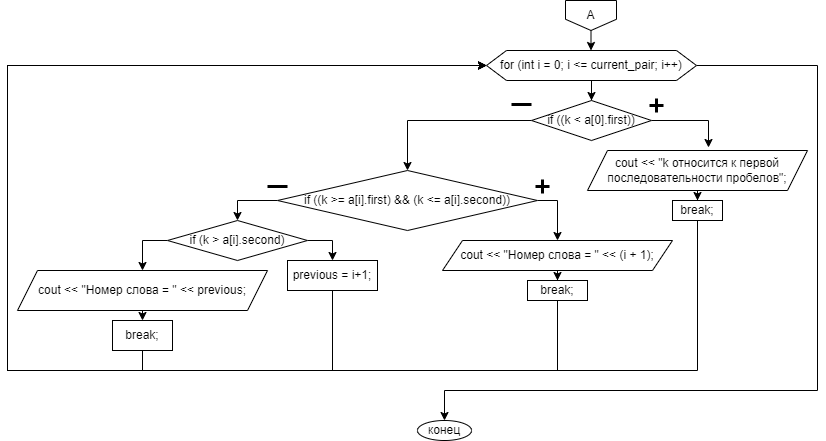

The diagram above was exported from draw.io. Its source (the exported page's mxGraphModel, read from the mxfile embedded in the PNG):
<mxGraphModel dx="1434" dy="791" grid="1" gridSize="10" guides="1" tooltips="1" connect="1" arrows="1" fold="1" page="1" pageScale="1" pageWidth="827" pageHeight="1169" math="0" shadow="0">
  <root>
    <mxCell id="0" />
    <mxCell id="1" parent="0" />
    <mxCell id="BT0hCLLuDeNspzemMw4A-40" value="" style="edgeStyle=orthogonalEdgeStyle;rounded=0;orthogonalLoop=1;jettySize=auto;html=1;" edge="1" parent="1" source="BT0hCLLuDeNspzemMw4A-36" target="BT0hCLLuDeNspzemMw4A-39">
      <mxGeometry relative="1" as="geometry" />
    </mxCell>
    <mxCell id="BT0hCLLuDeNspzemMw4A-36" value="А" style="shape=offPageConnector;whiteSpace=wrap;html=1;" vertex="1" parent="1">
      <mxGeometry x="567" y="30" width="51" height="30" as="geometry" />
    </mxCell>
    <mxCell id="BT0hCLLuDeNspzemMw4A-42" value="" style="edgeStyle=orthogonalEdgeStyle;rounded=0;orthogonalLoop=1;jettySize=auto;html=1;" edge="1" parent="1" source="BT0hCLLuDeNspzemMw4A-39" target="BT0hCLLuDeNspzemMw4A-41">
      <mxGeometry relative="1" as="geometry" />
    </mxCell>
    <mxCell id="BT0hCLLuDeNspzemMw4A-73" style="edgeStyle=orthogonalEdgeStyle;rounded=0;orthogonalLoop=1;jettySize=auto;html=1;exitX=1;exitY=0.5;exitDx=0;exitDy=0;entryX=0.5;entryY=0;entryDx=0;entryDy=0;" edge="1" parent="1" source="BT0hCLLuDeNspzemMw4A-39" target="BT0hCLLuDeNspzemMw4A-72">
      <mxGeometry relative="1" as="geometry">
        <Array as="points">
          <mxPoint x="819" y="95" />
          <mxPoint x="819" y="420" />
          <mxPoint x="446" y="420" />
        </Array>
      </mxGeometry>
    </mxCell>
    <mxCell id="BT0hCLLuDeNspzemMw4A-39" value="for (int i = 0; i &amp;lt;= current_pair; i++)" style="shape=hexagon;perimeter=hexagonPerimeter2;whiteSpace=wrap;html=1;fixedSize=1;" vertex="1" parent="1">
      <mxGeometry x="488" y="80" width="210" height="30" as="geometry" />
    </mxCell>
    <mxCell id="BT0hCLLuDeNspzemMw4A-44" style="edgeStyle=orthogonalEdgeStyle;rounded=0;orthogonalLoop=1;jettySize=auto;html=1;exitX=1;exitY=0.5;exitDx=0;exitDy=0;entryX=0.55;entryY=-0.075;entryDx=0;entryDy=0;entryPerimeter=0;" edge="1" parent="1" source="BT0hCLLuDeNspzemMw4A-41" target="BT0hCLLuDeNspzemMw4A-43">
      <mxGeometry relative="1" as="geometry" />
    </mxCell>
    <mxCell id="BT0hCLLuDeNspzemMw4A-50" style="edgeStyle=orthogonalEdgeStyle;rounded=0;orthogonalLoop=1;jettySize=auto;html=1;exitX=0;exitY=0.5;exitDx=0;exitDy=0;entryX=0.5;entryY=0;entryDx=0;entryDy=0;" edge="1" parent="1" source="BT0hCLLuDeNspzemMw4A-41" target="BT0hCLLuDeNspzemMw4A-49">
      <mxGeometry relative="1" as="geometry" />
    </mxCell>
    <mxCell id="BT0hCLLuDeNspzemMw4A-41" value="if ((k &amp;lt; a[0].first))" style="rhombus;whiteSpace=wrap;html=1;" vertex="1" parent="1">
      <mxGeometry x="533" y="130" width="120" height="40" as="geometry" />
    </mxCell>
    <mxCell id="BT0hCLLuDeNspzemMw4A-47" value="" style="edgeStyle=orthogonalEdgeStyle;rounded=0;orthogonalLoop=1;jettySize=auto;html=1;" edge="1" parent="1" source="BT0hCLLuDeNspzemMw4A-43" target="BT0hCLLuDeNspzemMw4A-45">
      <mxGeometry relative="1" as="geometry" />
    </mxCell>
    <mxCell id="BT0hCLLuDeNspzemMw4A-43" value="cout &amp;lt;&amp;lt; &quot;k относится к первой последовательности пробелов&quot;;" style="shape=parallelogram;perimeter=parallelogramPerimeter;whiteSpace=wrap;html=1;fixedSize=1;" vertex="1" parent="1">
      <mxGeometry x="589" y="180" width="220" height="40" as="geometry" />
    </mxCell>
    <mxCell id="BT0hCLLuDeNspzemMw4A-71" style="edgeStyle=orthogonalEdgeStyle;rounded=0;orthogonalLoop=1;jettySize=auto;html=1;exitX=0.5;exitY=1;exitDx=0;exitDy=0;entryX=0;entryY=0.5;entryDx=0;entryDy=0;" edge="1" parent="1" source="BT0hCLLuDeNspzemMw4A-45" target="BT0hCLLuDeNspzemMw4A-39">
      <mxGeometry relative="1" as="geometry">
        <Array as="points">
          <mxPoint x="699" y="400" />
          <mxPoint x="9" y="400" />
          <mxPoint x="9" y="95" />
        </Array>
      </mxGeometry>
    </mxCell>
    <mxCell id="BT0hCLLuDeNspzemMw4A-45" value="break;" style="rounded=0;whiteSpace=wrap;html=1;" vertex="1" parent="1">
      <mxGeometry x="674" y="230" width="50" height="20" as="geometry" />
    </mxCell>
    <mxCell id="BT0hCLLuDeNspzemMw4A-48" value="" style="shape=umlDestroy;whiteSpace=wrap;html=1;strokeWidth=3;targetShapes=umlLifeline;rotation=45;" vertex="1" parent="1">
      <mxGeometry x="653" y="130" width="10" height="10" as="geometry" />
    </mxCell>
    <mxCell id="BT0hCLLuDeNspzemMw4A-53" style="edgeStyle=orthogonalEdgeStyle;rounded=0;orthogonalLoop=1;jettySize=auto;html=1;exitX=1;exitY=0.5;exitDx=0;exitDy=0;entryX=0.5;entryY=0;entryDx=0;entryDy=0;" edge="1" parent="1" source="BT0hCLLuDeNspzemMw4A-49" target="BT0hCLLuDeNspzemMw4A-52">
      <mxGeometry relative="1" as="geometry" />
    </mxCell>
    <mxCell id="BT0hCLLuDeNspzemMw4A-59" style="edgeStyle=orthogonalEdgeStyle;rounded=0;orthogonalLoop=1;jettySize=auto;html=1;exitX=0;exitY=0.5;exitDx=0;exitDy=0;entryX=0.5;entryY=0;entryDx=0;entryDy=0;" edge="1" parent="1" source="BT0hCLLuDeNspzemMw4A-49" target="BT0hCLLuDeNspzemMw4A-58">
      <mxGeometry relative="1" as="geometry" />
    </mxCell>
    <mxCell id="BT0hCLLuDeNspzemMw4A-49" value="if ((k &amp;gt;= a[i].first) &amp;amp;&amp;amp; (k &amp;lt;= a[i].second))" style="rhombus;whiteSpace=wrap;html=1;" vertex="1" parent="1">
      <mxGeometry x="279" y="200" width="260" height="60" as="geometry" />
    </mxCell>
    <mxCell id="BT0hCLLuDeNspzemMw4A-56" value="" style="edgeStyle=orthogonalEdgeStyle;rounded=0;orthogonalLoop=1;jettySize=auto;html=1;" edge="1" parent="1" source="BT0hCLLuDeNspzemMw4A-52" target="BT0hCLLuDeNspzemMw4A-55">
      <mxGeometry relative="1" as="geometry" />
    </mxCell>
    <mxCell id="BT0hCLLuDeNspzemMw4A-52" value="cout &amp;lt;&amp;lt; &quot;Номер слова = &quot; &amp;lt;&amp;lt; (i + 1);" style="shape=parallelogram;perimeter=parallelogramPerimeter;whiteSpace=wrap;html=1;fixedSize=1;" vertex="1" parent="1">
      <mxGeometry x="444" y="270" width="230" height="30" as="geometry" />
    </mxCell>
    <mxCell id="BT0hCLLuDeNspzemMw4A-70" style="edgeStyle=orthogonalEdgeStyle;rounded=0;orthogonalLoop=1;jettySize=auto;html=1;exitX=0.5;exitY=1;exitDx=0;exitDy=0;entryX=0;entryY=0.5;entryDx=0;entryDy=0;" edge="1" parent="1" source="BT0hCLLuDeNspzemMw4A-55" target="BT0hCLLuDeNspzemMw4A-39">
      <mxGeometry relative="1" as="geometry">
        <Array as="points">
          <mxPoint x="559" y="400" />
          <mxPoint x="9" y="400" />
          <mxPoint x="9" y="95" />
        </Array>
      </mxGeometry>
    </mxCell>
    <mxCell id="BT0hCLLuDeNspzemMw4A-55" value="break;" style="rounded=0;whiteSpace=wrap;html=1;" vertex="1" parent="1">
      <mxGeometry x="529" y="310" width="60" height="20" as="geometry" />
    </mxCell>
    <mxCell id="BT0hCLLuDeNspzemMw4A-57" value="" style="line;strokeWidth=3;fillColor=none;align=left;verticalAlign=middle;spacingTop=-1;spacingLeft=3;spacingRight=3;rotatable=0;labelPosition=right;points=[];portConstraint=eastwest;strokeColor=inherit;" vertex="1" parent="1">
      <mxGeometry x="513" y="130" width="20" height="8" as="geometry" />
    </mxCell>
    <mxCell id="BT0hCLLuDeNspzemMw4A-63" style="edgeStyle=orthogonalEdgeStyle;rounded=0;orthogonalLoop=1;jettySize=auto;html=1;exitX=1;exitY=0.5;exitDx=0;exitDy=0;entryX=0.5;entryY=0;entryDx=0;entryDy=0;" edge="1" parent="1" source="BT0hCLLuDeNspzemMw4A-58" target="BT0hCLLuDeNspzemMw4A-62">
      <mxGeometry relative="1" as="geometry" />
    </mxCell>
    <mxCell id="BT0hCLLuDeNspzemMw4A-65" style="edgeStyle=orthogonalEdgeStyle;rounded=0;orthogonalLoop=1;jettySize=auto;html=1;exitX=0;exitY=0.5;exitDx=0;exitDy=0;entryX=0.5;entryY=0;entryDx=0;entryDy=0;" edge="1" parent="1" source="BT0hCLLuDeNspzemMw4A-58" target="BT0hCLLuDeNspzemMw4A-64">
      <mxGeometry relative="1" as="geometry" />
    </mxCell>
    <mxCell id="BT0hCLLuDeNspzemMw4A-58" value="if (k &amp;gt; a[i].second)" style="rhombus;whiteSpace=wrap;html=1;" vertex="1" parent="1">
      <mxGeometry x="169" y="250" width="140" height="40" as="geometry" />
    </mxCell>
    <mxCell id="BT0hCLLuDeNspzemMw4A-60" value="" style="line;strokeWidth=3;fillColor=none;align=left;verticalAlign=middle;spacingTop=-1;spacingLeft=3;spacingRight=3;rotatable=0;labelPosition=right;points=[];portConstraint=eastwest;strokeColor=inherit;" vertex="1" parent="1">
      <mxGeometry x="269" y="212" width="20" height="8" as="geometry" />
    </mxCell>
    <mxCell id="BT0hCLLuDeNspzemMw4A-61" value="" style="shape=umlDestroy;whiteSpace=wrap;html=1;strokeWidth=3;targetShapes=umlLifeline;rotation=45;" vertex="1" parent="1">
      <mxGeometry x="539" y="211" width="10" height="10" as="geometry" />
    </mxCell>
    <mxCell id="BT0hCLLuDeNspzemMw4A-69" style="edgeStyle=orthogonalEdgeStyle;rounded=0;orthogonalLoop=1;jettySize=auto;html=1;exitX=0.5;exitY=1;exitDx=0;exitDy=0;entryX=0;entryY=0.5;entryDx=0;entryDy=0;" edge="1" parent="1" source="BT0hCLLuDeNspzemMw4A-62" target="BT0hCLLuDeNspzemMw4A-39">
      <mxGeometry relative="1" as="geometry">
        <Array as="points">
          <mxPoint x="334" y="400" />
          <mxPoint x="9" y="400" />
          <mxPoint x="9" y="95" />
        </Array>
      </mxGeometry>
    </mxCell>
    <mxCell id="BT0hCLLuDeNspzemMw4A-62" value="previous = i+1;" style="rounded=0;whiteSpace=wrap;html=1;" vertex="1" parent="1">
      <mxGeometry x="289" y="290" width="90" height="30" as="geometry" />
    </mxCell>
    <mxCell id="BT0hCLLuDeNspzemMw4A-67" style="edgeStyle=orthogonalEdgeStyle;rounded=0;orthogonalLoop=1;jettySize=auto;html=1;exitX=0.5;exitY=1;exitDx=0;exitDy=0;entryX=0.5;entryY=0;entryDx=0;entryDy=0;" edge="1" parent="1" source="BT0hCLLuDeNspzemMw4A-64" target="BT0hCLLuDeNspzemMw4A-66">
      <mxGeometry relative="1" as="geometry" />
    </mxCell>
    <mxCell id="BT0hCLLuDeNspzemMw4A-64" value="cout &amp;lt;&amp;lt; &quot;Номер слова = &quot; &amp;lt;&amp;lt; previous;" style="shape=parallelogram;perimeter=parallelogramPerimeter;whiteSpace=wrap;html=1;fixedSize=1;" vertex="1" parent="1">
      <mxGeometry x="19" y="300" width="250" height="40" as="geometry" />
    </mxCell>
    <mxCell id="BT0hCLLuDeNspzemMw4A-68" style="edgeStyle=orthogonalEdgeStyle;rounded=0;orthogonalLoop=1;jettySize=auto;html=1;exitX=0.5;exitY=1;exitDx=0;exitDy=0;entryX=0;entryY=0.5;entryDx=0;entryDy=0;" edge="1" parent="1" source="BT0hCLLuDeNspzemMw4A-66" target="BT0hCLLuDeNspzemMw4A-39">
      <mxGeometry relative="1" as="geometry">
        <Array as="points">
          <mxPoint x="144" y="400" />
          <mxPoint x="9" y="400" />
          <mxPoint x="9" y="95" />
        </Array>
      </mxGeometry>
    </mxCell>
    <mxCell id="BT0hCLLuDeNspzemMw4A-66" value="break;" style="rounded=0;whiteSpace=wrap;html=1;" vertex="1" parent="1">
      <mxGeometry x="114" y="350" width="60" height="30" as="geometry" />
    </mxCell>
    <mxCell id="BT0hCLLuDeNspzemMw4A-72" value="конец" style="ellipse;whiteSpace=wrap;html=1;" vertex="1" parent="1">
      <mxGeometry x="419" y="450" width="54" height="20" as="geometry" />
    </mxCell>
  </root>
</mxGraphModel>